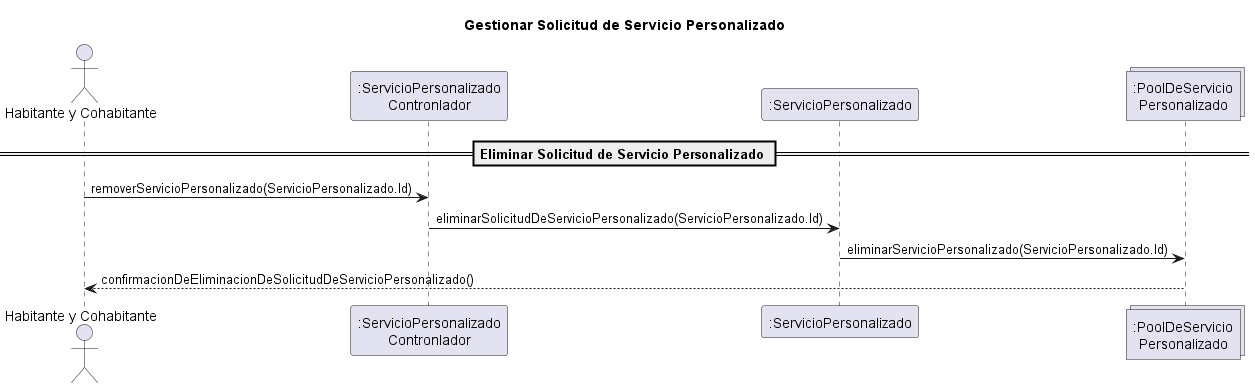

The diagram above was rendered by PlantUML. Its source (embedded in the PNG):
@startuml

title Gestionar Solicitud de Servicio Personalizado

actor "Habitante y Cohabitante" as Habitante

participant ":ServicioPersonalizado\nContronlador" as Controlador
participant ":ServicioPersonalizado" as Servicio
collections ":PoolDeServicio\nPersonalizado" as Pool

' CAMINOS ALTERNATIVO
== Eliminar Solicitud de Servicio Personalizado ==

Habitante -> Controlador: removerServicioPersonalizado(ServicioPersonalizado.Id)
Controlador -> Servicio: eliminarSolicitudDeServicioPersonalizado(ServicioPersonalizado.Id)
Servicio -> Pool: eliminarServicioPersonalizado(ServicioPersonalizado.Id)
Pool --> Habitante: confirmacionDeEliminacionDeSolicitudDeServicioPersonalizado()
@enduml